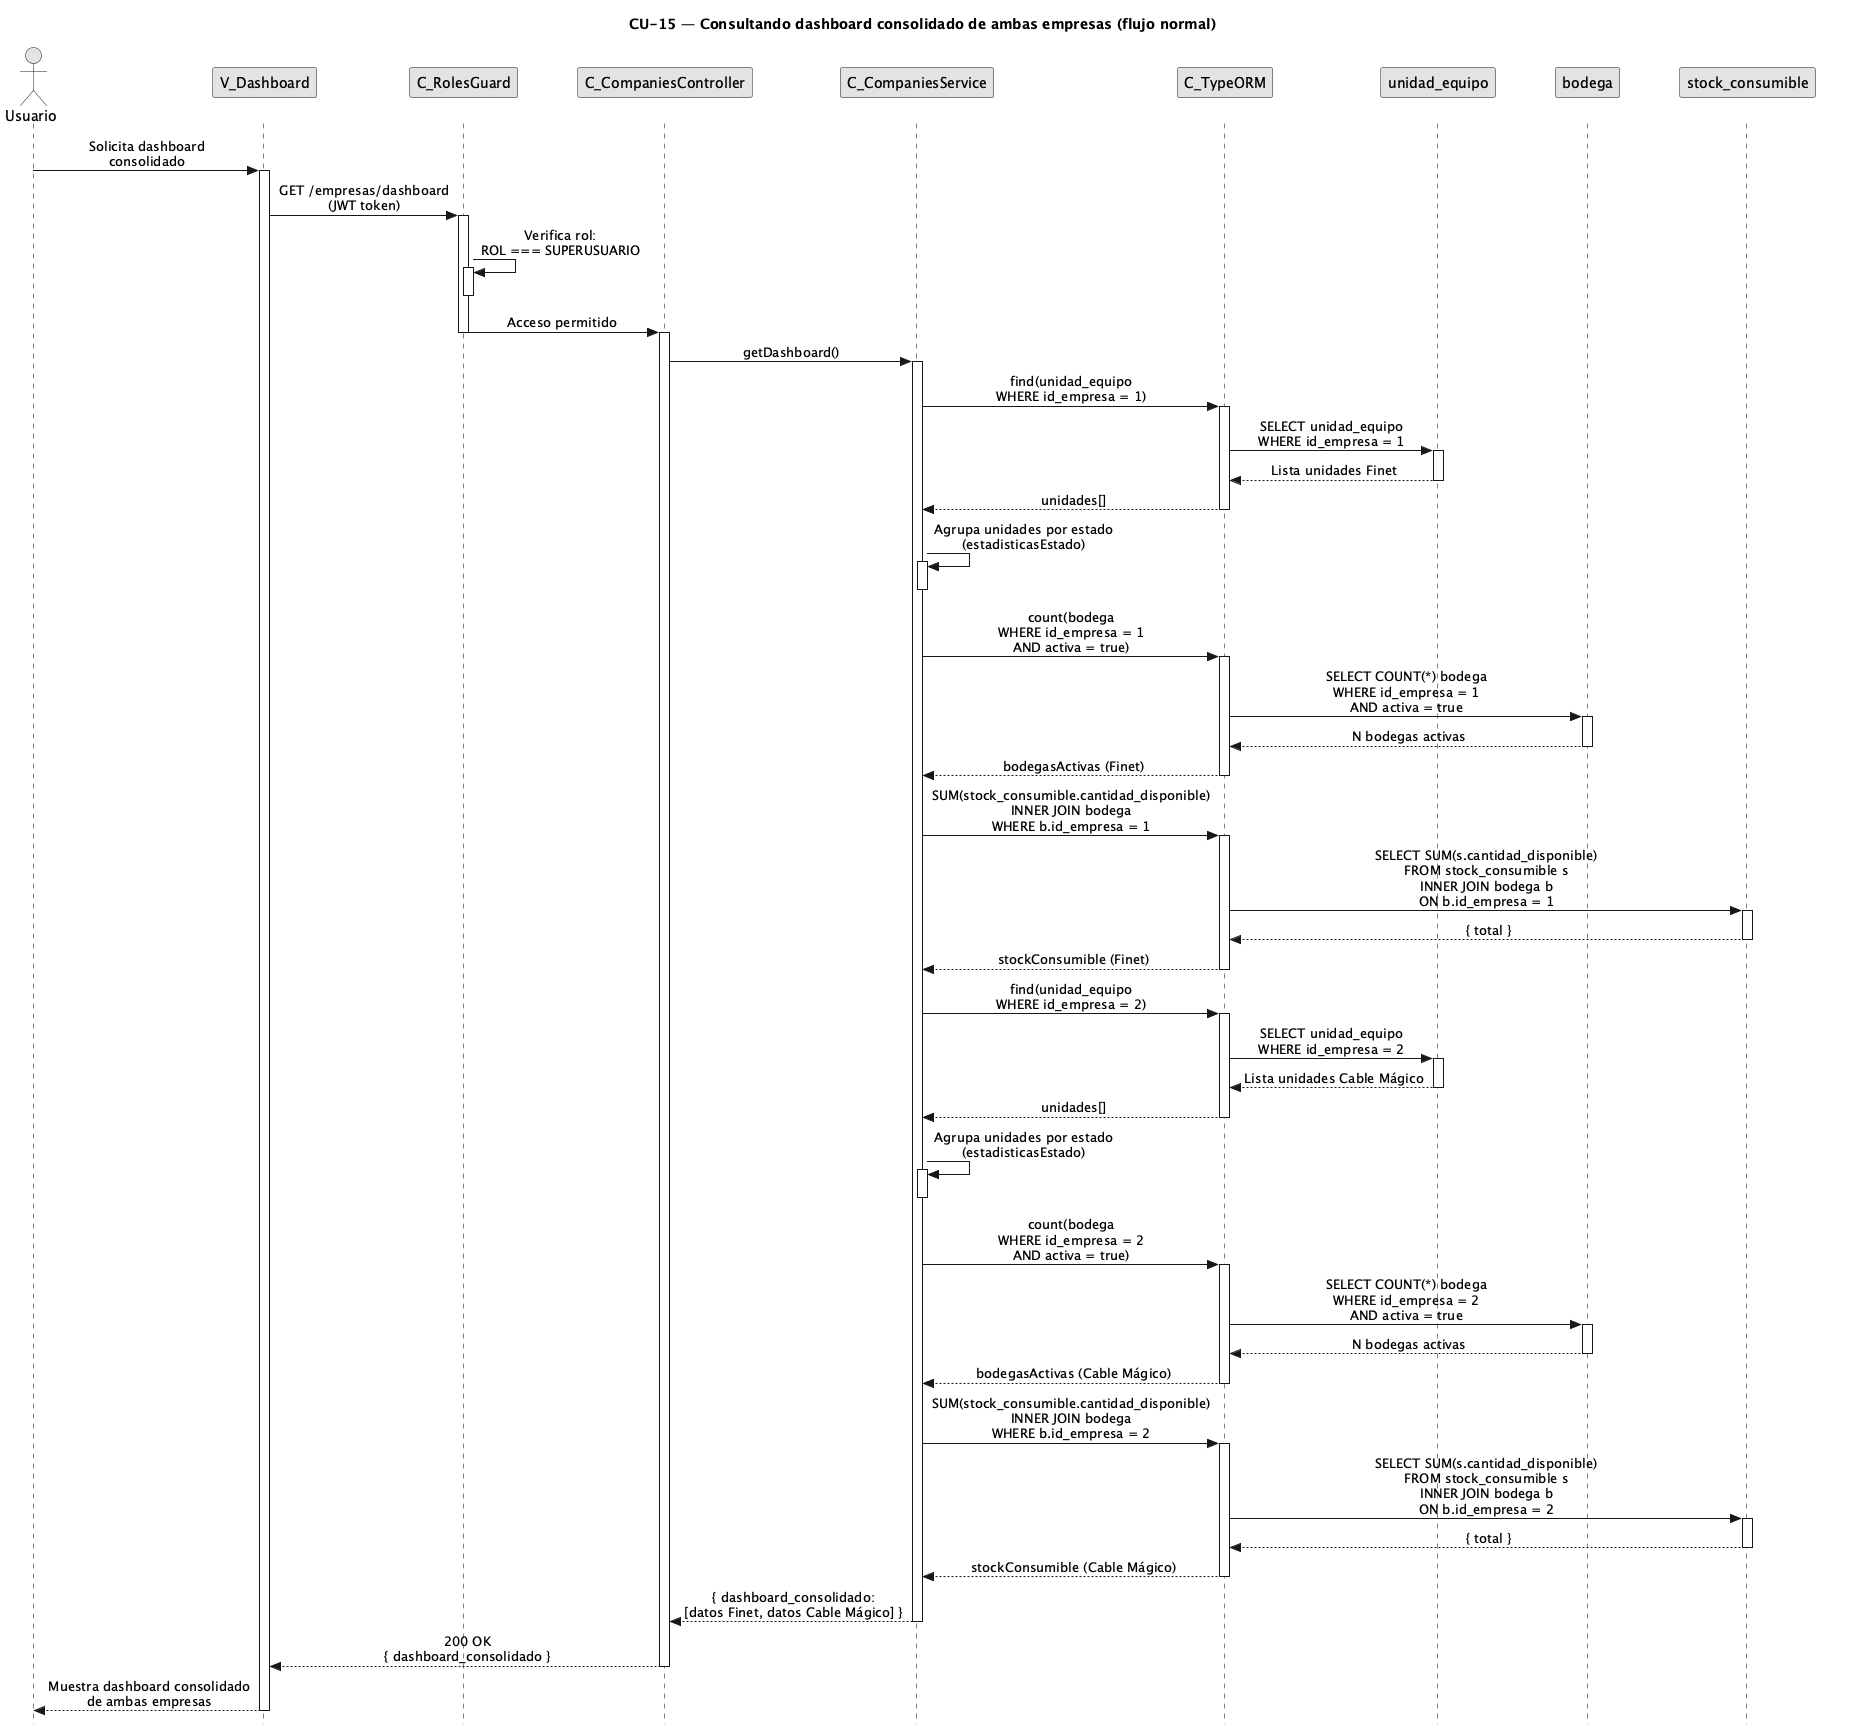

The diagram above was rendered by PlantUML. Its source (embedded in the PNG):
@startuml CU15-normal
title CU-15 — Consultando dashboard consolidado de ambas empresas (flujo normal)

skinparam style strictuml
skinparam monochrome true
skinparam shadowing false
skinparam sequenceMessageAlign center
<style>
sequenceDiagram {
  participant {
    margin 25
  }
  actor {
    margin 20
  }
}
</style>
skinparam sequence {
  MessageAlign center
  LifeLineBorderColor black
}
hide footbox

actor "Usuario" as user
participant "V_Dashboard" as view
participant "C_RolesGuard" as guard
participant "C_CompaniesController" as ctrl
participant "C_CompaniesService" as svc
participant "C_TypeORM" as orm
participant "unidad_equipo" as uent
participant "bodega" as bent
participant "stock_consumible" as sent

user -> view : Solicita dashboard\nconsolidado
activate view

view -> guard : GET /empresas/dashboard\n(JWT token)
activate guard

guard -> guard : Verifica rol:\nROL === SUPERUSUARIO
activate guard
deactivate guard

guard -> ctrl : Acceso permitido
deactivate guard

activate ctrl

ctrl -> svc : getDashboard()
activate svc

svc -> orm : find(unidad_equipo\nWHERE id_empresa = 1)
activate orm

orm -> uent : SELECT unidad_equipo\nWHERE id_empresa = 1
activate uent
uent --> orm : Lista unidades Finet
deactivate uent

orm --> svc : unidades[]
deactivate orm

svc -> svc : Agrupa unidades por estado\n(estadisticasEstado)
activate svc
deactivate svc

svc -> orm : count(bodega\nWHERE id_empresa = 1\nAND activa = true)
activate orm

orm -> bent : SELECT COUNT(*) bodega\nWHERE id_empresa = 1\nAND activa = true
activate bent
bent --> orm : N bodegas activas
deactivate bent

orm --> svc : bodegasActivas (Finet)
deactivate orm

svc -> orm : SUM(stock_consumible.cantidad_disponible)\nINNER JOIN bodega\nWHERE b.id_empresa = 1
activate orm

orm -> sent : SELECT SUM(s.cantidad_disponible)\nFROM stock_consumible s\nINNER JOIN bodega b\nON b.id_empresa = 1
activate sent
sent --> orm : { total }
deactivate sent

orm --> svc : stockConsumible (Finet)
deactivate orm

svc -> orm : find(unidad_equipo\nWHERE id_empresa = 2)
activate orm

orm -> uent : SELECT unidad_equipo\nWHERE id_empresa = 2
activate uent
uent --> orm : Lista unidades Cable Mágico
deactivate uent

orm --> svc : unidades[]
deactivate orm

svc -> svc : Agrupa unidades por estado\n(estadisticasEstado)
activate svc
deactivate svc

svc -> orm : count(bodega\nWHERE id_empresa = 2\nAND activa = true)
activate orm

orm -> bent : SELECT COUNT(*) bodega\nWHERE id_empresa = 2\nAND activa = true
activate bent
bent --> orm : N bodegas activas
deactivate bent

orm --> svc : bodegasActivas (Cable Mágico)
deactivate orm

svc -> orm : SUM(stock_consumible.cantidad_disponible)\nINNER JOIN bodega\nWHERE b.id_empresa = 2
activate orm

orm -> sent : SELECT SUM(s.cantidad_disponible)\nFROM stock_consumible s\nINNER JOIN bodega b\nON b.id_empresa = 2
activate sent
sent --> orm : { total }
deactivate sent

orm --> svc : stockConsumible (Cable Mágico)
deactivate orm

svc --> ctrl : { dashboard_consolidado:\n[datos Finet, datos Cable Mágico] }
deactivate svc

ctrl --> view : 200 OK\n{ dashboard_consolidado }
deactivate ctrl

view --> user : Muestra dashboard consolidado\nde ambas empresas
deactivate view

@enduml